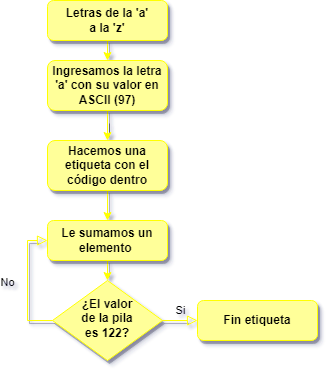

The diagram above was exported from draw.io. Its source (the exported page's mxGraphModel, read from the mxfile embedded in the PNG):
<mxGraphModel dx="534" dy="594" grid="1" gridSize="10" guides="1" tooltips="1" connect="1" arrows="1" fold="1" page="1" pageScale="1" pageWidth="827" pageHeight="1169" math="0" shadow="0">
  <root>
    <mxCell id="WIyWlLk6GJQsqaUBKTNV-0" />
    <mxCell id="WIyWlLk6GJQsqaUBKTNV-1" parent="WIyWlLk6GJQsqaUBKTNV-0" />
    <mxCell id="XqAmM7aSZt3c8o0E_NId-4" style="edgeStyle=orthogonalEdgeStyle;rounded=0;orthogonalLoop=1;jettySize=auto;html=1;exitX=0.5;exitY=1;exitDx=0;exitDy=0;entryX=0.5;entryY=0;entryDx=0;entryDy=0;shadow=1;fillColor=#FFFF99;strokeColor=#FFFF00;" edge="1" parent="WIyWlLk6GJQsqaUBKTNV-1" source="WIyWlLk6GJQsqaUBKTNV-3" target="XqAmM7aSZt3c8o0E_NId-2">
      <mxGeometry relative="1" as="geometry" />
    </mxCell>
    <mxCell id="WIyWlLk6GJQsqaUBKTNV-3" value="&lt;b&gt;Letras de la 'a' &lt;br&gt;a la 'z'&lt;/b&gt;" style="rounded=1;whiteSpace=wrap;html=1;fontSize=12;glass=0;strokeWidth=1;shadow=1;fillColor=#FFFF99;strokeColor=#FFFF00;" parent="WIyWlLk6GJQsqaUBKTNV-1" vertex="1">
      <mxGeometry x="160" y="20" width="120" height="40" as="geometry" />
    </mxCell>
    <mxCell id="2wuA66O5BD3B_9YBCTn6-1" value="" style="edgeStyle=orthogonalEdgeStyle;rounded=0;orthogonalLoop=1;jettySize=auto;html=1;shadow=1;strokeColor=#FFFF00;fillColor=#FFFF99;" edge="1" parent="WIyWlLk6GJQsqaUBKTNV-1" source="XqAmM7aSZt3c8o0E_NId-2" target="2wuA66O5BD3B_9YBCTn6-0">
      <mxGeometry relative="1" as="geometry" />
    </mxCell>
    <mxCell id="XqAmM7aSZt3c8o0E_NId-2" value="&lt;b&gt;Ingresamos la letra 'a' con su valor en ASCII (97)&lt;/b&gt;" style="rounded=1;whiteSpace=wrap;html=1;fontSize=12;glass=0;strokeWidth=1;shadow=1;fillColor=#FFFF99;strokeColor=#FFFF00;" vertex="1" parent="WIyWlLk6GJQsqaUBKTNV-1">
      <mxGeometry x="160" y="80" width="120" height="50" as="geometry" />
    </mxCell>
    <mxCell id="2wuA66O5BD3B_9YBCTn6-9" style="edgeStyle=orthogonalEdgeStyle;rounded=0;orthogonalLoop=1;jettySize=auto;html=1;exitX=0.5;exitY=1;exitDx=0;exitDy=0;entryX=0.5;entryY=0;entryDx=0;entryDy=0;shadow=1;strokeColor=#FFFF00;fillColor=#FFFF99;" edge="1" parent="WIyWlLk6GJQsqaUBKTNV-1" source="XqAmM7aSZt3c8o0E_NId-5" target="XqAmM7aSZt3c8o0E_NId-7">
      <mxGeometry relative="1" as="geometry" />
    </mxCell>
    <mxCell id="XqAmM7aSZt3c8o0E_NId-5" value="&lt;b&gt;Le sumamos un elemento&amp;nbsp;&lt;/b&gt;" style="rounded=1;whiteSpace=wrap;html=1;shadow=1;fillColor=#FFFF99;strokeColor=#FFFF00;" vertex="1" parent="WIyWlLk6GJQsqaUBKTNV-1">
      <mxGeometry x="160" y="240" width="120" height="40" as="geometry" />
    </mxCell>
    <mxCell id="XqAmM7aSZt3c8o0E_NId-7" value="&lt;b&gt;¿El valor &lt;br&gt;de la pila &lt;br&gt;es 122?&lt;/b&gt;" style="rhombus;whiteSpace=wrap;html=1;shadow=1;fontFamily=Helvetica;fontSize=12;align=center;strokeWidth=1;spacing=6;spacingTop=-4;fillColor=#FFFF99;strokeColor=#FFFF00;" vertex="1" parent="WIyWlLk6GJQsqaUBKTNV-1">
      <mxGeometry x="165" y="300" width="110" height="80" as="geometry" />
    </mxCell>
    <mxCell id="XqAmM7aSZt3c8o0E_NId-9" value="Si" style="edgeStyle=orthogonalEdgeStyle;rounded=0;html=1;jettySize=auto;orthogonalLoop=1;fontSize=11;endArrow=block;endFill=0;endSize=8;strokeWidth=1;shadow=1;labelBackgroundColor=none;exitX=1;exitY=0.5;exitDx=0;exitDy=0;fillColor=#FFFF99;strokeColor=#FFFF00;entryX=0;entryY=0.5;entryDx=0;entryDy=0;" edge="1" parent="WIyWlLk6GJQsqaUBKTNV-1" source="XqAmM7aSZt3c8o0E_NId-7" target="2wuA66O5BD3B_9YBCTn6-19">
      <mxGeometry y="10" relative="1" as="geometry">
        <mxPoint as="offset" />
        <mxPoint x="295" y="300" as="sourcePoint" />
        <mxPoint x="320" y="350" as="targetPoint" />
      </mxGeometry>
    </mxCell>
    <mxCell id="XqAmM7aSZt3c8o0E_NId-10" value="No" style="rounded=0;html=1;jettySize=auto;orthogonalLoop=1;fontSize=11;endArrow=block;endFill=0;endSize=8;strokeWidth=1;shadow=1;labelBackgroundColor=none;edgeStyle=orthogonalEdgeStyle;exitX=0;exitY=0.5;exitDx=0;exitDy=0;entryX=0;entryY=0.5;entryDx=0;entryDy=0;fillColor=#FFFF99;strokeColor=#FFFF00;" edge="1" parent="WIyWlLk6GJQsqaUBKTNV-1" source="XqAmM7aSZt3c8o0E_NId-7" target="XqAmM7aSZt3c8o0E_NId-5">
      <mxGeometry y="20" relative="1" as="geometry">
        <mxPoint as="offset" />
        <mxPoint x="230" y="330" as="sourcePoint" />
        <mxPoint x="160" y="340" as="targetPoint" />
      </mxGeometry>
    </mxCell>
    <mxCell id="2wuA66O5BD3B_9YBCTn6-3" style="edgeStyle=orthogonalEdgeStyle;rounded=0;orthogonalLoop=1;jettySize=auto;html=1;exitX=0.5;exitY=1;exitDx=0;exitDy=0;entryX=0.5;entryY=0;entryDx=0;entryDy=0;shadow=1;strokeColor=#FFFF00;fillColor=#FFFF99;" edge="1" parent="WIyWlLk6GJQsqaUBKTNV-1" source="2wuA66O5BD3B_9YBCTn6-0" target="XqAmM7aSZt3c8o0E_NId-5">
      <mxGeometry relative="1" as="geometry" />
    </mxCell>
    <mxCell id="2wuA66O5BD3B_9YBCTn6-0" value="&lt;b&gt;Hacemos una etiqueta con el código dentro&lt;/b&gt;" style="whiteSpace=wrap;html=1;fillColor=#FFFF99;strokeColor=#FFFF00;rounded=1;glass=0;strokeWidth=1;shadow=1;" vertex="1" parent="WIyWlLk6GJQsqaUBKTNV-1">
      <mxGeometry x="160" y="160" width="120" height="50" as="geometry" />
    </mxCell>
    <mxCell id="2wuA66O5BD3B_9YBCTn6-19" value="&lt;b&gt;Fin etiqueta&lt;/b&gt;" style="rounded=1;whiteSpace=wrap;html=1;fontSize=12;glass=0;strokeWidth=1;shadow=1;fillColor=#FFFF99;strokeColor=#FFFF00;" vertex="1" parent="WIyWlLk6GJQsqaUBKTNV-1">
      <mxGeometry x="310" y="320" width="120" height="40" as="geometry" />
    </mxCell>
  </root>
</mxGraphModel>